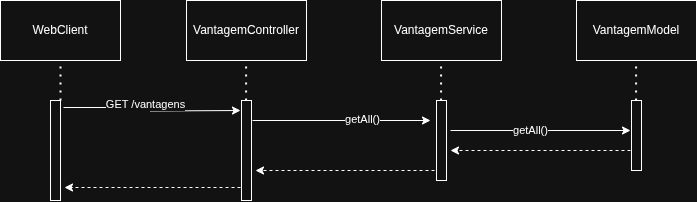

The diagram above was exported from draw.io. Its source (the exported page's mxGraphModel, read from the mxfile embedded in the PNG):
<mxGraphModel dx="1147" dy="738" grid="1" gridSize="10" guides="1" tooltips="1" connect="1" arrows="1" fold="1" page="1" pageScale="1" pageWidth="850" pageHeight="1100" math="0" shadow="0">
  <root>
    <mxCell id="0" />
    <mxCell id="1" parent="0" />
    <mxCell id="QcSeUmdatwk_T_ktwhsG-7" value="VantagemController" style="rounded=0;whiteSpace=wrap;html=1;" vertex="1" parent="1">
      <mxGeometry x="266" y="210" width="120" height="60" as="geometry" />
    </mxCell>
    <mxCell id="QcSeUmdatwk_T_ktwhsG-8" value="VantagemService" style="rounded=0;whiteSpace=wrap;html=1;" vertex="1" parent="1">
      <mxGeometry x="461" y="210" width="120" height="60" as="geometry" />
    </mxCell>
    <mxCell id="QcSeUmdatwk_T_ktwhsG-9" value="VantagemModel" style="rounded=0;whiteSpace=wrap;html=1;" vertex="1" parent="1">
      <mxGeometry x="656" y="210" width="120" height="60" as="geometry" />
    </mxCell>
    <mxCell id="QcSeUmdatwk_T_ktwhsG-17" style="edgeStyle=orthogonalEdgeStyle;rounded=0;orthogonalLoop=1;jettySize=auto;html=1;curved=0;exitX=1.3;exitY=0.07;exitDx=0;exitDy=0;exitPerimeter=0;" edge="1" parent="1" source="QcSeUmdatwk_T_ktwhsG-10">
      <mxGeometry relative="1" as="geometry">
        <mxPoint x="150" y="330" as="sourcePoint" />
        <mxPoint x="320" y="320" as="targetPoint" />
      </mxGeometry>
    </mxCell>
    <mxCell id="QcSeUmdatwk_T_ktwhsG-18" value="GET /vantagens" style="edgeLabel;html=1;align=center;verticalAlign=middle;resizable=0;points=[];" vertex="1" connectable="0" parent="QcSeUmdatwk_T_ktwhsG-17">
      <mxGeometry x="-0.0994" y="3" relative="1" as="geometry">
        <mxPoint as="offset" />
      </mxGeometry>
    </mxCell>
    <mxCell id="QcSeUmdatwk_T_ktwhsG-10" value="" style="html=1;points=[[0,0,0,0,5],[0,1,0,0,-5],[1,0,0,0,5],[1,1,0,0,-5]];perimeter=orthogonalPerimeter;outlineConnect=0;targetShapes=umlLifeline;portConstraint=eastwest;newEdgeStyle={&quot;curved&quot;:0,&quot;rounded&quot;:0};" vertex="1" parent="1">
      <mxGeometry x="130" y="310" width="10" height="100" as="geometry" />
    </mxCell>
    <mxCell id="QcSeUmdatwk_T_ktwhsG-11" value="WebClient" style="rounded=0;whiteSpace=wrap;html=1;" vertex="1" parent="1">
      <mxGeometry x="80" y="210" width="120" height="60" as="geometry" />
    </mxCell>
    <mxCell id="QcSeUmdatwk_T_ktwhsG-13" value="" style="endArrow=none;dashed=1;html=1;dashPattern=1 3;strokeWidth=2;rounded=0;entryX=0.5;entryY=1;entryDx=0;entryDy=0;" edge="1" parent="1" source="QcSeUmdatwk_T_ktwhsG-10" target="QcSeUmdatwk_T_ktwhsG-11">
      <mxGeometry width="50" height="50" relative="1" as="geometry">
        <mxPoint x="470" y="480" as="sourcePoint" />
        <mxPoint x="520" y="430" as="targetPoint" />
      </mxGeometry>
    </mxCell>
    <mxCell id="QcSeUmdatwk_T_ktwhsG-19" style="edgeStyle=orthogonalEdgeStyle;rounded=0;orthogonalLoop=1;jettySize=auto;html=1;curved=0;" edge="1" parent="1">
      <mxGeometry relative="1" as="geometry">
        <mxPoint x="510" y="330" as="targetPoint" />
        <mxPoint x="332" y="330" as="sourcePoint" />
      </mxGeometry>
    </mxCell>
    <mxCell id="QcSeUmdatwk_T_ktwhsG-20" value="getAll()" style="edgeLabel;html=1;align=center;verticalAlign=middle;resizable=0;points=[];" vertex="1" connectable="0" parent="QcSeUmdatwk_T_ktwhsG-19">
      <mxGeometry x="0.2285" y="1" relative="1" as="geometry">
        <mxPoint as="offset" />
      </mxGeometry>
    </mxCell>
    <mxCell id="QcSeUmdatwk_T_ktwhsG-14" value="" style="html=1;points=[[0,0,0,0,5],[0,1,0,0,-5],[1,0,0,0,5],[1,1,0,0,-5]];perimeter=orthogonalPerimeter;outlineConnect=0;targetShapes=umlLifeline;portConstraint=eastwest;newEdgeStyle={&quot;curved&quot;:0,&quot;rounded&quot;:0};" vertex="1" parent="1">
      <mxGeometry x="321" y="310" width="10" height="100" as="geometry" />
    </mxCell>
    <mxCell id="QcSeUmdatwk_T_ktwhsG-27" style="edgeStyle=orthogonalEdgeStyle;rounded=0;orthogonalLoop=1;jettySize=auto;html=1;curved=0;dashed=1;" edge="1" parent="1">
      <mxGeometry relative="1" as="geometry">
        <mxPoint x="514" y="380" as="sourcePoint" />
        <mxPoint x="335" y="380" as="targetPoint" />
      </mxGeometry>
    </mxCell>
    <mxCell id="QcSeUmdatwk_T_ktwhsG-15" value="" style="html=1;points=[[0,0,0,0,5],[0,1,0,0,-5],[1,0,0,0,5],[1,1,0,0,-5]];perimeter=orthogonalPerimeter;outlineConnect=0;targetShapes=umlLifeline;portConstraint=eastwest;newEdgeStyle={&quot;curved&quot;:0,&quot;rounded&quot;:0};" vertex="1" parent="1">
      <mxGeometry x="516" y="310" width="10" height="80" as="geometry" />
    </mxCell>
    <mxCell id="QcSeUmdatwk_T_ktwhsG-26" style="edgeStyle=orthogonalEdgeStyle;rounded=0;orthogonalLoop=1;jettySize=auto;html=1;curved=0;dashed=1;" edge="1" parent="1">
      <mxGeometry relative="1" as="geometry">
        <mxPoint x="530" y="360" as="targetPoint" />
        <mxPoint x="710" y="360" as="sourcePoint" />
      </mxGeometry>
    </mxCell>
    <mxCell id="QcSeUmdatwk_T_ktwhsG-16" value="" style="html=1;points=[[0,0,0,0,5],[0,1,0,0,-5],[1,0,0,0,5],[1,1,0,0,-5]];perimeter=orthogonalPerimeter;outlineConnect=0;targetShapes=umlLifeline;portConstraint=eastwest;newEdgeStyle={&quot;curved&quot;:0,&quot;rounded&quot;:0};" vertex="1" parent="1">
      <mxGeometry x="711" y="310" width="10" height="70" as="geometry" />
    </mxCell>
    <mxCell id="QcSeUmdatwk_T_ktwhsG-21" style="edgeStyle=orthogonalEdgeStyle;rounded=0;orthogonalLoop=1;jettySize=auto;html=1;curved=0;" edge="1" parent="1">
      <mxGeometry relative="1" as="geometry">
        <mxPoint x="530" y="340" as="sourcePoint" />
        <mxPoint x="710" y="340" as="targetPoint" />
      </mxGeometry>
    </mxCell>
    <mxCell id="QcSeUmdatwk_T_ktwhsG-22" value="getAll()" style="edgeLabel;html=1;align=center;verticalAlign=middle;resizable=0;points=[];" vertex="1" connectable="0" parent="QcSeUmdatwk_T_ktwhsG-21">
      <mxGeometry x="-0.1241" relative="1" as="geometry">
        <mxPoint as="offset" />
      </mxGeometry>
    </mxCell>
    <mxCell id="QcSeUmdatwk_T_ktwhsG-23" value="" style="endArrow=none;dashed=1;html=1;dashPattern=1 3;strokeWidth=2;rounded=0;entryX=0.5;entryY=1;entryDx=0;entryDy=0;" edge="1" parent="1">
      <mxGeometry width="50" height="50" relative="1" as="geometry">
        <mxPoint x="325.58000000000004" y="310" as="sourcePoint" />
        <mxPoint x="325.58000000000004" y="270" as="targetPoint" />
      </mxGeometry>
    </mxCell>
    <mxCell id="QcSeUmdatwk_T_ktwhsG-24" value="" style="endArrow=none;dashed=1;html=1;dashPattern=1 3;strokeWidth=2;rounded=0;entryX=0.5;entryY=1;entryDx=0;entryDy=0;" edge="1" parent="1">
      <mxGeometry width="50" height="50" relative="1" as="geometry">
        <mxPoint x="520.58" y="310" as="sourcePoint" />
        <mxPoint x="520.58" y="270" as="targetPoint" />
      </mxGeometry>
    </mxCell>
    <mxCell id="QcSeUmdatwk_T_ktwhsG-25" value="" style="endArrow=none;dashed=1;html=1;dashPattern=1 3;strokeWidth=2;rounded=0;entryX=0.5;entryY=1;entryDx=0;entryDy=0;" edge="1" parent="1">
      <mxGeometry width="50" height="50" relative="1" as="geometry">
        <mxPoint x="715.58" y="310" as="sourcePoint" />
        <mxPoint x="715.58" y="270" as="targetPoint" />
      </mxGeometry>
    </mxCell>
    <mxCell id="QcSeUmdatwk_T_ktwhsG-28" style="edgeStyle=orthogonalEdgeStyle;rounded=0;orthogonalLoop=1;jettySize=auto;html=1;curved=0;dashed=1;" edge="1" parent="1">
      <mxGeometry relative="1" as="geometry">
        <mxPoint x="320" y="397" as="sourcePoint" />
        <mxPoint x="144" y="397" as="targetPoint" />
      </mxGeometry>
    </mxCell>
  </root>
</mxGraphModel>